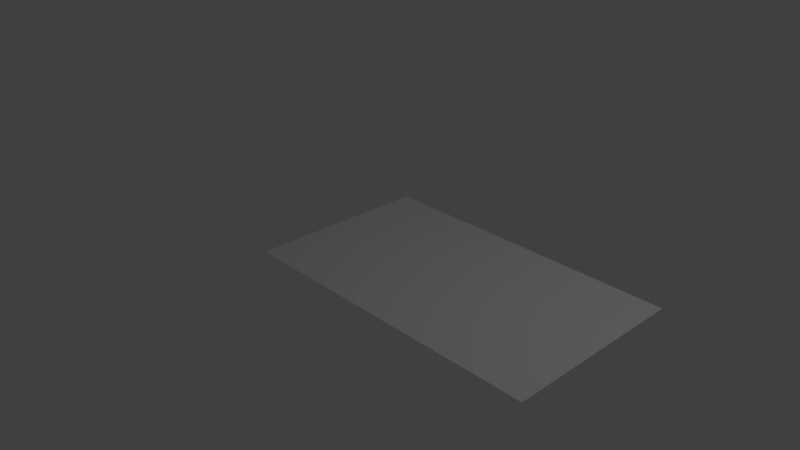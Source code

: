 # Source: door.blend  (saved by Blender 2.79.0; exported with 4.5.12 LTS)
import bpy
from mathutils import Matrix  # noqa: F401  (used for matrix-valued properties, if any)

bpy.ops.wm.read_factory_settings(use_empty=True)
scene = bpy.context.scene
scene.name = 'Scene'

# ---- collections
col_collection_1 = bpy.data.collections.new('Collection 1'); scene.collection.children.link(col_collection_1)

# ---- world
world_world = bpy.data.worlds.new('World'); scene.world = world_world
world_world.color = (0.05088, 0.05088, 0.05088)
world_world.use_sun_shadow = False
world_world.sun_shadow_jitter_overblur = 0.0
world_world.cycles.sampling_method = 'MANUAL'

# ---- cameras
cam_camera = bpy.data.cameras.new('Camera')
cam_camera.clip_end = 100.0
cam_camera.lens = 35.0
cam_camera.sensor_width = 32.0
cam_camera.sensor_height = 18.0
cam_camera.ortho_scale = 7.314
cam_camera.dof.focus_distance = 0.0
cam_camera.dof.aperture_fstop = 128.0

# ---- lights
light_lamp = bpy.data.lights.new('Lamp', 'POINT')
light_lamp.transmission_factor = 0.0
light_lamp.cutoff_distance = 30.0
light_lamp.energy = 100.0
light_lamp.shadow_buffer_clip_start = 1.001
light_lamp.shadow_soft_size = 0.1
light_lamp.shadow_maximum_resolution = 0.006
light_lamp.use_absolute_resolution = True

# ---- meshes
me_plane = bpy.data.meshes.new('Plane')
me_plane.from_pydata([(-0.9605, -0.9393, 0.0), (3.306, -0.9393, 0.0), (-0.9605, 1.575, 0.0), (3.306, 1.575, 0.0)], [], [(0, 1, 3, 2)])
_uv = me_plane.uv_layers.new(name='UVMap')
_uv.uv.foreach_set('vector', [7.745e-05, 1.008, 7.745e-05, 7.757e-05, 0.9946, 7.745e-05, 0.9946, 1.008])
me_plane.use_remesh_preserve_volume = False
me_plane.use_remesh_preserve_attributes = False
me_plane.use_mirror_vertex_groups = False
me_plane.update()

# ---- objects
ob_plane = bpy.data.objects.new('Plane', me_plane)
ob_lamp = bpy.data.objects.new('Lamp', light_lamp)
ob_camera = bpy.data.objects.new('Camera', cam_camera)

# ---- transforms, parenting, visibility, modifiers, constraints
ob_plane.location = (0.0, 0.0, 0.0)
ob_plane.lineart.crease_threshold = 0.0
ob_lamp.location = (4.076, 1.005, 5.904)
ob_lamp.rotation_euler = (0.6503, 0.05522, 1.866)
ob_lamp.lock_rotations_4d = False
ob_lamp.empty_display_type = 'ARROWS'
ob_lamp.color = (0.0, 0.0, 0.0, 0.0)
ob_lamp.lineart.crease_threshold = 0.0
ob_camera.location = (7.481, -6.508, 5.344)
ob_camera.rotation_euler = (1.109, 0.0, 0.8149)
ob_camera.lock_rotations_4d = False
ob_camera.empty_display_type = 'ARROWS'
ob_camera.color = (0.0, 0.0, 0.0, 0.0)
ob_camera.display_type = 'WIRE'
ob_camera.lineart.crease_threshold = 0.0

# ---- collection membership
col_collection_1.objects.link(ob_plane)
col_collection_1.objects.link(ob_lamp)
col_collection_1.objects.link(ob_camera)

# ---- scene / render settings (as saved in the file)
scene.camera = ob_camera
scene.frame_start = 1; scene.frame_end = 250; scene.frame_set(1)
scene.render.engine = 'BLENDER_EEVEE_NEXT'
scene.render.resolution_percentage = 50
scene.render.dither_intensity = 0.0
scene.cycles.use_denoising = False
scene.cycles.samples = 128
scene.cycles.sampling_pattern = 'TABULATED_SOBOL'
scene.cycles.use_adaptive_sampling = False
scene.cycles.use_light_tree = False
scene.cycles.blur_glossy = 0.0
scene.cycles.sample_clamp_indirect = 0.0
scene.view_settings.view_transform = 'Standard'
bpy.context.view_layer.update()
